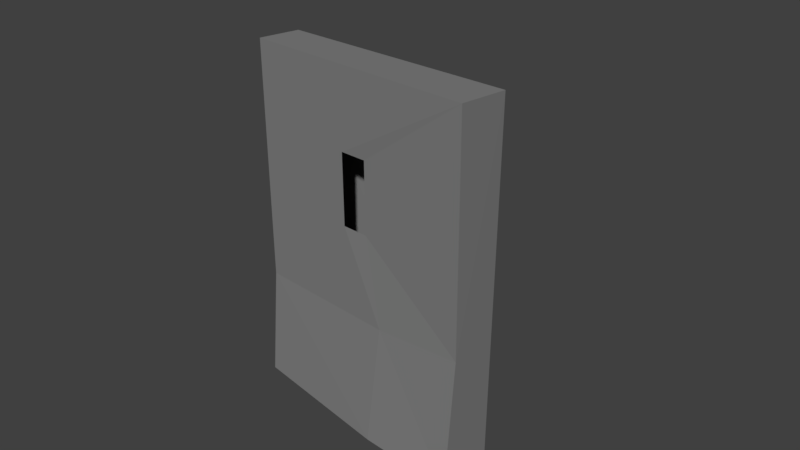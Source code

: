 # Source: Wall_small_x1_02_base.blend  (saved by Blender 2.79.0; exported with 4.5.12 LTS)
import bpy
from mathutils import Matrix  # noqa: F401  (used for matrix-valued properties, if any)

bpy.ops.wm.read_factory_settings(use_empty=True)
scene = bpy.context.scene
scene.name = 'Scene'

# ---- collections
col_collection_1 = bpy.data.collections.new('Collection 1'); scene.collection.children.link(col_collection_1)

# ---- materials (node trees are filled in below, after node groups)
mat_m_mixed_stone_wall_02 = bpy.data.materials.new('M_Mixed_stone_wall_02')
mat_m_mixed_stone_wall_02.alpha_threshold = 0.0
mat_m_mixed_stone_wall_02.diffuse_color = (0.2159, 0.2159, 0.2159, 1.0)
mat_m_mixed_stone_wall_02.roughness = 0.5

# ---- material node trees
mat_m_mixed_stone_wall_02.use_nodes = True; mat_m_mixed_stone_wall_02.node_tree.nodes.clear()
_N = mat_m_mixed_stone_wall_02.node_tree.nodes; _L = mat_m_mixed_stone_wall_02.node_tree.links
n0 = _N.new('ShaderNodeOutputMaterial'); n0.name = 'Material Output'; n0.location = (1200, 880)
n0.label = 'Material Out'
n1 = _N.new('ShaderNodeAddShader'); n1.name = 'Add Shader'; n1.location = (1000, 880)
n1.label = 'Shader Add Refl'
n2 = _N.new('ShaderNodeAddShader'); n2.name = 'Add Shader.001'; n2.location = (800, 880)
n2.label = 'Shader Add Spec'
n3 = _N.new('ShaderNodeBsdfRefraction'); n3.name = 'Refraction BSDF'; n3.location = (1200, 220)
n3.label = 'Refl BSDF'
n3.mute = True
n4 = _N.new('ShaderNodeMix'); n4.name = 'Mix'; n4.location = (1000, 220)
n4.label = 'Mix Color/Refl'
n4.data_type = 'RGBA'
n4.blend_type = 'MULTIPLY'
n4.inputs[0].default_value = 1.0
n4.inputs[6].default_value = (1.0, 1.0, 1.0, 1.0)
n4.inputs[7].default_value = (0.0, 0.0, 0.0, 0.0)
n5 = _N.new('ShaderNodeMixShader'); n5.name = 'Mix Shader'; n5.location = (600, 880)
n5.label = 'Shader Mix Alpha'
n6 = _N.new('ShaderNodeBsdfTransparent'); n6.name = 'Transparent BSDF'; n6.location = (400, 880)
n6.label = 'Alpha BSDF'
n6.mute = True
n7 = _N.new('ShaderNodeMix'); n7.name = 'Mix.001'; n7.location = (200, 1100)
n7.label = 'Mix Color/Alpha'
n7.data_type = 'RGBA'
n7.blend_type = 'MULTIPLY'
n7.inputs[0].default_value = 1.0
n7.inputs[6].default_value = (1.0, 1.0, 1.0, 1.0)
n7.inputs[7].default_value = (1.0, 1.0, 1.0, 1.0)
n8 = _N.new('ShaderNodeBsdfDiffuse'); n8.name = 'Diffuse BSDF'; n8.location = (400, 660)
n8.label = 'Diff BSDF'
n9 = _N.new('ShaderNodeMix'); n9.name = 'Mix.002'; n9.location = (200, 660)
n9.label = 'Mix Color/Diffuse'
n9.data_type = 'RGBA'
n9.blend_type = 'MULTIPLY'
n9.inputs[0].default_value = 1.0
n9.inputs[6].default_value = (0.2159, 0.2159, 0.2159, 1.0)
n9.inputs[7].default_value = (1.0, 1.0, 1.0, 1.0)
n10 = _N.new('ShaderNodeBsdfAnisotropic'); n10.name = 'Glossy BSDF'; n10.location = (400, 220)
n10.label = 'Spec BSDF'
n10.distribution = 'GGX'
n11 = _N.new('ShaderNodeMix'); n11.name = 'Mix.003'; n11.location = (200, 220)
n11.label = 'Mix Color/Spec'
n11.data_type = 'RGBA'
n11.blend_type = 'MULTIPLY'
n11.inputs[0].default_value = 1.0
n11.inputs[6].default_value = (0.1, 0.1, 0.1, 1.0)
n11.inputs[7].default_value = (0.0, 0.0, 0.0, 1.0)
n12 = _N.new('ShaderNodeMix'); n12.name = 'Mix.004'; n12.location = (200, 0)
n12.label = 'Mix Color/Hardness'
n12.data_type = 'RGBA'
n12.blend_type = 'MULTIPLY'
n12.inputs[0].default_value = 1.0
n12.inputs[6].default_value = (3.95, 3.95, 3.95, 3.95)
n12.inputs[7].default_value = (1.0, 1.0, 1.0, 1.0)
n13 = _N.new('ShaderNodeNormalMap'); n13.name = 'Normal Map'; n13.location = (200, 440)
n13.label = 'Normal/Map'
n13.mute = True
n14 = _N.new('ShaderNodeMix'); n14.name = 'Mix.005'; n14.location = (1000, 660)
n14.label = 'Bump/Map'
n14.mute = True
n14.data_type = 'RGBA'
n14.blend_type = 'MULTIPLY'
n14.inputs[0].default_value = 1.0
n14.inputs[6].default_value = (1.0, 1.0, 1.0, 1.0)
n14.inputs[7].default_value = (0.0, 0.0, 0.0, 1.0)
n15 = _N.new('ShaderNodeTexCoord'); n15.name = 'Texture Coordinate'; n15.location = (-600, 660)
n15.label = 'Texture Coords'
n16 = _N.new('ShaderNodeDisplacement'); n16.name = 'Displacement'; n16.location = (0, 0)
n16.inputs[1].default_value = 0.0
n16.inputs[2].default_value = 0.1
n17 = _N.new('ShaderNodeMath'); n17.name = 'Math'; n17.location = (0, 0)
n17.operation = 'POWER'
_L.new(n1.outputs[0], n0.inputs[0])
_L.new(n2.outputs[0], n1.inputs[0])
_L.new(n3.outputs[0], n1.inputs[1])
_L.new(n4.outputs[2], n3.inputs[0])
_L.new(n5.outputs[0], n2.inputs[0])
_L.new(n6.outputs[0], n5.inputs[1])
_L.new(n7.outputs[2], n5.inputs[0])
_L.new(n8.outputs[0], n5.inputs[2])
_L.new(n9.outputs[2], n8.inputs[0])
_L.new(n10.outputs[0], n2.inputs[1])
_L.new(n11.outputs[2], n10.inputs[0])
_L.new(n13.outputs[0], n8.inputs[2])
_L.new(n13.outputs[0], n10.inputs[4])
_L.new(n13.outputs[0], n3.inputs[3])
_L.new(n14.outputs[2], n16.inputs[0])
_L.new(n16.outputs[0], n0.inputs[2])
_L.new(n12.outputs[2], n17.inputs[0])
_L.new(n17.outputs[0], n10.inputs[1])
n0.is_active_output = True

# ---- world
world_world = bpy.data.worlds.new('World'); scene.world = world_world
world_world.color = (0.05088, 0.05088, 0.05088)
world_world.use_sun_shadow = False
world_world.sun_shadow_jitter_overblur = 0.0
world_world.cycles.sampling_method = 'MANUAL'

# ---- cameras
cam_camera = bpy.data.cameras.new('Camera')
cam_camera.clip_end = 100.0
cam_camera.lens = 35.0
cam_camera.sensor_width = 32.0
cam_camera.sensor_height = 18.0
cam_camera.ortho_scale = 7.314
cam_camera.dof.focus_distance = 0.0

# ---- meshes
me_untitled = bpy.data.meshes.new('Untitled')
me_untitled.from_pydata([(177.9, -38.11, -251.2), (-177.7, 37.36, -251.5), (178.0, -23.71, -65.79), (-178.0, 38.18, 251.1), (-178.0, -24.21, -92.29), (176.8, -26.01, 251.2), (-178.0, -23.17, 251.4), (21.02, -24.0, 142.2), (-18.07, -25.24, 142.2), (-17.3, -25.22, 42.13), (20.77, -23.41, 42.17), (49.49, -28.43, -79.92), (41.92, -45.51, -251.6), (-178.0, -38.39, -251.1), (177.8, 39.64, 251.1), (38.09, 45.83, 168.0), (39.19, 39.0, 27.4), (63.05, 36.12, -151.7), (178.0, 37.26, -251.3), (-34.66, 45.24, 168.2), (-36.32, 39.37, 25.54), (-66.03, 32.02, -159.3)], [], [(0, 18, 2), (3, 4, 6), (4, 3, 1), (1, 13, 4), (2, 5, 7), (8, 5, 6), (7, 10, 2), (0, 2, 11), (12, 0, 11), (19, 14, 15), (21, 1, 3), (16, 15, 14), (14, 17, 16), (16, 21, 20), (21, 16, 17), (17, 14, 18), (17, 18, 1), (18, 0, 1), (1, 0, 12), (1, 12, 13), (2, 14, 5), (14, 2, 18), (14, 6, 5), (3, 6, 14), (8, 7, 5), (8, 6, 9), (4, 9, 6), (11, 10, 9), (9, 4, 11), (10, 11, 2), (11, 4, 12), (13, 12, 4), (19, 3, 14), (3, 19, 20), (3, 20, 21), (21, 17, 1)])
_uv = me_untitled.uv_layers.new(name='UVmap_0')
_uv.uv.foreach_set('vector', [2.422, 1.896, 2.604, 1.912, 2.421, 2.431, 1.31, 2.48, 1.403, 1.957, 1.404, 2.479, 1.403, 1.957, 1.31, 2.48, 1.3, 1.704, 1.3, 1.704, 1.415, 1.702, 1.403, 1.957, 1.931, 2.031, 1.95, 2.483, 1.711, 2.313, 1.65, 2.313, 1.95, 2.483, 1.404, 2.479, 1.711, 2.313, 1.712, 2.159, 1.931, 2.031, 1.959, 1.708, 1.931, 2.031, 1.758, 1.954, 1.744, 1.707, 1.959, 1.708, 1.758, 1.954, 1.09, 2.352, 0.7642, 2.486, 0.9774, 2.354, 1.145, 1.847, 1.3, 1.704, 1.31, 2.48, 0.9756, 2.138, 0.9774, 2.354, 0.7642, 2.486, 0.7642, 2.486, 0.9255, 1.846, 0.9756, 2.138, 0.9756, 2.138, 1.145, 1.847, 1.088, 2.133, 1.145, 1.847, 0.9756, 2.138, 0.9255, 1.846, 0.9255, 1.846, 0.7642, 2.486, 0.7534, 1.712, 0.9255, 1.846, 0.7534, 1.712, 1.3, 1.704, 1.964, 1.591, 1.959, 1.708, 1.413, 1.585, 1.413, 1.585, 1.959, 1.708, 1.744, 1.707, 1.413, 1.585, 1.744, 1.707, 1.415, 1.702, 2.421, 2.431, 2.561, 3.109, 2.414, 3.109, 2.561, 3.109, 2.421, 2.431, 2.604, 1.912, 1.95, 2.577, 1.404, 2.479, 1.95, 2.483, 1.402, 2.573, 1.404, 2.479, 1.95, 2.577, 1.65, 2.313, 1.711, 2.313, 1.95, 2.483, 1.65, 2.313, 1.404, 2.479, 1.653, 2.158, 1.403, 1.957, 1.653, 2.158, 1.404, 2.479, 1.758, 1.954, 1.712, 2.159, 1.653, 2.158, 1.653, 2.158, 1.403, 1.957, 1.758, 1.954, 1.712, 2.159, 1.758, 1.954, 1.931, 2.031, 1.758, 1.954, 1.403, 1.957, 1.744, 1.707, 1.415, 1.702, 1.744, 1.707, 1.403, 1.957, 1.09, 2.352, 1.31, 2.48, 0.7642, 2.486, 1.31, 2.48, 1.09, 2.352, 1.088, 2.133, 1.31, 2.48, 1.088, 2.133, 1.145, 1.847, 1.145, 1.847, 0.9255, 1.846, 1.3, 1.704])
_uv.active_render = True
_uv = me_untitled.uv_layers.new(name='LightMapUV')
_uv.uv.foreach_set('vector', [0.007812, 0.01465, 0.02048, 0.1641, 0.4415, 0.01403, 0.4608, 0.9071, 0.5361, 0.476, 0.5367, 0.907, 0.5361, 0.476, 0.4608, 0.9071, 0.4522, 0.2676, 0.4522, 0.2676, 0.5459, 0.2656, 0.5361, 0.476, 0.9649, 0.537, 0.9809, 0.9104, 0.7864, 0.7697, 0.7374, 0.7695, 0.9809, 0.9104, 0.5367, 0.907, 0.7864, 0.7697, 0.7871, 0.6426, 0.9649, 0.537, 0.9881, 0.2705, 0.9649, 0.537, 0.824, 0.4734, 0.8135, 0.2704, 0.9881, 0.2705, 0.824, 0.4734, 0.2813, 0.8023, 0.01678, 0.9127, 0.1901, 0.8036, 0.3259, 0.3849, 0.4522, 0.2676, 0.4608, 0.9071, 0.1885, 0.6257, 0.1901, 0.8036, 0.01678, 0.9127, 0.01678, 0.9127, 0.1478, 0.3848, 0.1885, 0.6257, 0.1885, 0.6257, 0.3259, 0.3849, 0.2798, 0.6218, 0.3259, 0.3849, 0.1885, 0.6257, 0.1478, 0.3848, 0.1478, 0.3848, 0.01678, 0.9127, 0.007833, 0.2744, 0.1478, 0.3848, 0.007833, 0.2744, 0.4522, 0.2676, 0.9917, 0.1738, 0.9881, 0.2705, 0.5434, 0.1694, 0.5434, 0.1694, 0.9881, 0.2705, 0.8135, 0.2704, 0.5434, 0.1694, 0.8135, 0.2704, 0.5459, 0.2656, 0.4415, 0.01403, 0.9918, 0.1304, 0.9917, 0.008301, 0.9918, 0.1304, 0.4415, 0.01403, 0.02048, 0.1641, 0.9811, 0.988, 0.5367, 0.907, 0.9809, 0.9104, 0.5358, 0.9847, 0.5367, 0.907, 0.9811, 0.988, 0.7374, 0.7695, 0.7864, 0.7697, 0.9809, 0.9104, 0.7374, 0.7695, 0.5367, 0.907, 0.7391, 0.642, 0.5361, 0.476, 0.7391, 0.642, 0.5367, 0.907, 0.824, 0.4734, 0.7871, 0.6426, 0.7391, 0.642, 0.7391, 0.642, 0.5361, 0.476, 0.824, 0.4734, 0.7871, 0.6426, 0.824, 0.4734, 0.9649, 0.537, 0.824, 0.4734, 0.5361, 0.476, 0.8135, 0.2704, 0.5459, 0.2656, 0.8135, 0.2704, 0.5361, 0.476, 0.2813, 0.8023, 0.4608, 0.9071, 0.01678, 0.9127, 0.4608, 0.9071, 0.2813, 0.8023, 0.2798, 0.6218, 0.4608, 0.9071, 0.2798, 0.6218, 0.3259, 0.3849, 0.3259, 0.3849, 0.1478, 0.3848, 0.4522, 0.2676])
me_untitled.materials.append(mat_m_mixed_stone_wall_02)
me_untitled.use_remesh_preserve_volume = False
me_untitled.use_remesh_preserve_attributes = False
me_untitled.use_mirror_vertex_groups = False
me_untitled.update()
me_untitled.normals_split_custom_set([tuple(v) for v in zip(*[iter([1.0, -0.001561, -0.0003256, 1.0, -0.001561, -0.0003256, 1.0, -0.001561, -0.0003256, -1.0, 0.0002056, 0.0001167, -1.0, 0.0002056, 0.0001167, -1.0, 0.0002056, 0.0001167, -1.0, 0.00417, -0.0006037, -1.0, 0.00417, -0.0006037, -1.0, 0.00417, -0.0006037, -1.0, 0.004754, -0.0003774, -1.0, 0.004754, -0.0003774, -1.0, 0.004754, -0.0003774, -0.007791, -0.9999, -0.007278, -0.007791, -0.9999, -0.007278, -0.007791, -0.9999, -0.007278, -0.007984, -0.9999, 0.007263, -0.007984, -0.9999, 0.007263, -0.007984, -0.9999, 0.007263, -0.005958, -1.0, -0.005895, -0.005958, -1.0, -0.005895, -0.005958, -1.0, -0.005895, 0.02816, -0.9966, 0.07738, 0.02816, -0.9966, 0.07738, 0.02816, -0.9966, 0.07738, 0.05382, -0.9939, 0.09647, 0.05382, -0.9939, 0.09647, 0.05382, -0.9939, 0.09647, -0.007861, 0.9961, 0.08743, -0.007861, 0.9961, 0.08743, -0.007861, 0.9961, 0.08743, 0.04907, 0.9988, -0.001587, 0.04907, 0.9988, -0.001587, 0.04907, 0.9988, -0.001587, 0.0726, 0.9962, -0.04786, 0.0726, 0.9962, -0.04786, 0.0726, 0.9962, -0.04786, 0.01745, 0.9998, -0.0137, 0.01745, 0.9998, -0.0137, 0.01745, 0.9998, -0.0137, 0.005926, 0.9992, -0.04065, 0.005926, 0.9992, -0.04065, 0.005926, 0.9992, -0.04065, -0.03057, 0.9993, -0.02009, -0.03057, 0.9993, -0.02009, -0.03057, 0.9993, -0.02009, -0.01398, 0.9999, -0.004752, -0.01398, 0.9999, -0.004752, -0.01398, 0.9999, -0.004752, 0.0002832, 0.9999, 0.01171, 0.0002832, 0.9999, 0.01171, 0.0002832, 0.9999, 0.01171, 0.0005262, -0.001429, -1.0, 0.0005262, -0.001429, -1.0, 0.0005262, -0.001429, -1.0, 0.002541, 0.008067, -1.0, 0.002541, 0.008067, -1.0, 0.002541, 0.008067, -1.0, -0.002289, -0.004733, -1.0, -0.002289, -0.004733, -1.0, -0.002289, -0.004733, -1.0, 0.9999, -0.01459, 0.003482, 0.9999, -0.01459, 0.003482, 0.9999, -0.01459, 0.003482, 1.0, 0.0007163, 0.0004229, 1.0, 0.0007163, 0.0004229, 1.0, 0.0007163, 0.0004229, 0.0004393, 0.001814, 1.0, 0.0004393, 0.001814, 1.0, 0.0004393, 0.001814, 1.0, -0.0002176, 0.005536, 1.0, -0.0002176, 0.005536, 1.0, -0.0002176, 0.005536, 1.0, 0.03178, -0.9975, -0.0638, 0.03178, -0.9975, -0.0638, 0.03178, -0.9975, -0.0638, -0.01313, -0.9999, -0.0002701, -0.01313, -0.9999, -0.0002701, -0.01313, -0.9999, -0.0002701, -0.008833, -1.0, 0.003027, -0.008833, -1.0, 0.003027, -0.008833, -1.0, 0.003027, 0.04755, -0.9975, 0.05226, 0.04755, -0.9975, 0.05226, 0.04755, -0.9975, 0.05226, -0.01941, -0.9997, 0.01567, -0.01941, -0.9997, 0.01567, -0.01941, -0.9997, 0.01567, 0.0314, -0.9983, 0.04849, 0.0314, -0.9983, 0.04849, 0.0314, -0.9983, 0.04849, -0.0239, -0.9947, 0.09998, -0.0239, -0.9947, 0.09998, -0.0239, -0.9947, 0.09998, -0.03204, -0.9955, 0.08885, -0.03204, -0.9955, 0.08885, -0.03204, -0.9955, 0.08885, -0.004129, 0.997, 0.07792, -0.004129, 0.997, 0.07792, -0.004129, 0.997, 0.07792, -0.07238, 0.9966, -0.04019, -0.07238, 0.9966, -0.04019, -0.07238, 0.9966, -0.04019, -0.05696, 0.9979, -0.0305, -0.05696, 0.9979, -0.0305, -0.05696, 0.9979, -0.0305, -0.03764, 0.994, 0.1031, -0.03764, 0.994, 0.1031, -0.03764, 0.994, 0.1031])] * 3)])

# ---- objects
ob_wall_small_x1_02_base = bpy.data.objects.new('Wall_small_x1_02_base', me_untitled)
ob_camera = bpy.data.objects.new('Camera', cam_camera)

# ---- transforms, parenting, visibility, modifiers, constraints
ob_wall_small_x1_02_base.location = (0.0, 0.0, 0.0)
ob_wall_small_x1_02_base.scale = (0.01, 0.01, 0.01)
ob_wall_small_x1_02_base.color = (0.8, 0.8, 0.8, 1.0)
ob_wall_small_x1_02_base.lineart.crease_threshold = 0.0
ob_camera.location = (7.481, -6.508, 5.344)
ob_camera.rotation_euler = (1.109, 0.0, 0.8149)
ob_camera.lock_rotations_4d = False
ob_camera.empty_display_type = 'ARROWS'
ob_camera.color = (0.0, 0.0, 0.0, 0.0)
ob_camera.display_type = 'WIRE'
ob_camera.lineart.crease_threshold = 0.0

# ---- collection membership
col_collection_1.objects.link(ob_wall_small_x1_02_base)
col_collection_1.objects.link(ob_camera)

# ---- scene / render settings (as saved in the file)
scene.camera = ob_camera
scene.frame_start = 1; scene.frame_end = 250; scene.frame_set(1)
scene.render.engine = 'CYCLES'
scene.render.resolution_percentage = 50
scene.render.fps = 30
scene.render.dither_intensity = 0.0
scene.cycles.use_denoising = False
scene.cycles.samples = 128
scene.cycles.sampling_pattern = 'TABULATED_SOBOL'
scene.cycles.use_adaptive_sampling = False
scene.cycles.use_light_tree = False
scene.cycles.blur_glossy = 0.0
scene.cycles.sample_clamp_indirect = 0.0
scene.view_settings.view_transform = 'Standard'
bpy.context.view_layer.update()

# ---- added for rendering (the .blend has no usable light): sun
light_auto_sun = bpy.data.lights.new('AutoSun', 'SUN')
light_auto_sun.energy = 3.0
light_auto_sun.angle = 0.0523599
ob_auto_sun = bpy.data.objects.new('AutoSun', light_auto_sun)
scene.collection.objects.link(ob_auto_sun)
ob_auto_sun.rotation_euler = (0.872665, 0.174533, 0.523599)
bpy.context.view_layer.update()
